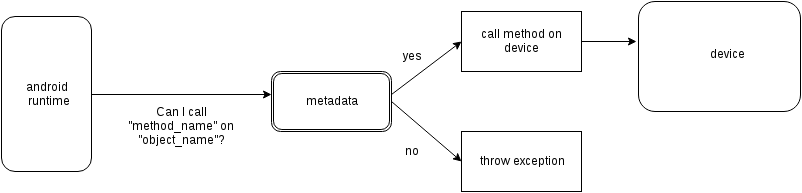

The diagram above was exported from draw.io. Its source (the exported page's mxGraphModel, read from the mxfile embedded in the PNG):
<mxGraphModel dx="1434" dy="935" grid="1" gridSize="10" guides="1" tooltips="1" connect="1" arrows="1" fold="1" page="1" pageScale="1" pageWidth="850" pageHeight="1100" background="#ffffff" math="0" shadow="0">
  <root>
    <mxCell id="0" />
    <mxCell id="1" parent="0" />
    <mxCell id="2" value="android&lt;div&gt;&amp;nbsp;runtime&lt;/div&gt;" style="rounded=1;whiteSpace=wrap;html=1;" vertex="1" parent="1">
      <mxGeometry x="30" y="95" width="90" height="155" as="geometry" />
    </mxCell>
    <mxCell id="3" value="" style="shape=ext;double=1;rounded=1;whiteSpace=wrap;html=1;strokeWidth=1;" vertex="1" parent="1">
      <mxGeometry x="300" y="150" width="120" height="60" as="geometry" />
    </mxCell>
    <mxCell id="4" value="metadata" style="text;html=1;strokeColor=none;fillColor=none;align=center;verticalAlign=middle;whiteSpace=wrap;overflow=hidden;" vertex="1" parent="1">
      <mxGeometry x="315" y="170" width="90" height="20" as="geometry" />
    </mxCell>
    <mxCell id="5" value="" style="rounded=1;whiteSpace=wrap;html=1;strokeWidth=1;" vertex="1" parent="1">
      <mxGeometry x="667" y="80" width="162" height="110" as="geometry" />
    </mxCell>
    <mxCell id="6" value="device" style="text;html=1;strokeColor=none;fillColor=none;align=center;verticalAlign=middle;whiteSpace=wrap;overflow=hidden;" vertex="1" parent="1">
      <mxGeometry x="707" y="120" width="97" height="25" as="geometry" />
    </mxCell>
    <mxCell id="7" value="Can I call &quot;method_name&quot; on &quot;object_name&quot;?" style="text;html=1;strokeColor=none;fillColor=none;align=center;verticalAlign=middle;whiteSpace=wrap;overflow=hidden;rotation=0;" vertex="1" parent="1">
      <mxGeometry x="140" y="180" width="140" height="50" as="geometry" />
    </mxCell>
    <mxCell id="8" value="" style="endArrow=classic;html=1;exitX=1;exitY=0.383;exitPerimeter=0;entryX=0;entryY=0.5;" edge="1" source="3" target="10" parent="1">
      <mxGeometry x="420" y="120" width="50" height="50" as="geometry">
        <mxPoint x="233" y="300" as="sourcePoint" />
        <mxPoint x="283" y="293" as="targetPoint" />
      </mxGeometry>
    </mxCell>
    <mxCell id="9" value="yes" style="text;html=1;strokeColor=none;fillColor=none;align=center;verticalAlign=middle;whiteSpace=wrap;overflow=hidden;" vertex="1" parent="1">
      <mxGeometry x="420" y="125" width="40" height="20" as="geometry" />
    </mxCell>
    <mxCell id="10" value="call method on device" style="whiteSpace=wrap;html=1;strokeWidth=1;" vertex="1" parent="1">
      <mxGeometry x="490" y="90" width="120" height="60" as="geometry" />
    </mxCell>
    <mxCell id="11" value="" style="endArrow=classic;html=1;exitX=1;exitY=0.5;entryX=-0.012;entryY=0.364;entryPerimeter=0;" edge="1" source="10" target="5" parent="1">
      <mxGeometry x="610" y="120" width="50" height="50" as="geometry">
        <mxPoint x="420" y="283" as="sourcePoint" />
        <mxPoint x="470" y="233" as="targetPoint" />
      </mxGeometry>
    </mxCell>
    <mxCell id="12" value="" style="endArrow=classic;html=1;exitX=1;exitY=0.5;" edge="1" source="3" parent="1">
      <mxGeometry x="435" y="130" width="50" height="50" as="geometry">
        <mxPoint x="435" y="193" as="sourcePoint" />
        <mxPoint x="490" y="240" as="targetPoint" />
      </mxGeometry>
    </mxCell>
    <mxCell id="13" value="throw exception" style="whiteSpace=wrap;html=1;strokeWidth=1;" vertex="1" parent="1">
      <mxGeometry x="490" y="210" width="120" height="60" as="geometry" />
    </mxCell>
    <mxCell id="14" value="no" style="text;html=1;strokeColor=none;fillColor=none;align=center;verticalAlign=middle;whiteSpace=wrap;overflow=hidden;" vertex="1" parent="1">
      <mxGeometry x="420" y="220" width="40" height="20" as="geometry" />
    </mxCell>
    <mxCell id="15" value="" style="endArrow=classic;html=1;exitX=1;exitY=0.5;entryX=0;entryY=0.383;entryPerimeter=0;" edge="1" source="2" target="3" parent="1">
      <mxGeometry x="175" y="230" width="50" height="50" as="geometry">
        <mxPoint x="160" y="280" as="sourcePoint" />
        <mxPoint x="230" y="340" as="targetPoint" />
      </mxGeometry>
    </mxCell>
  </root>
</mxGraphModel>